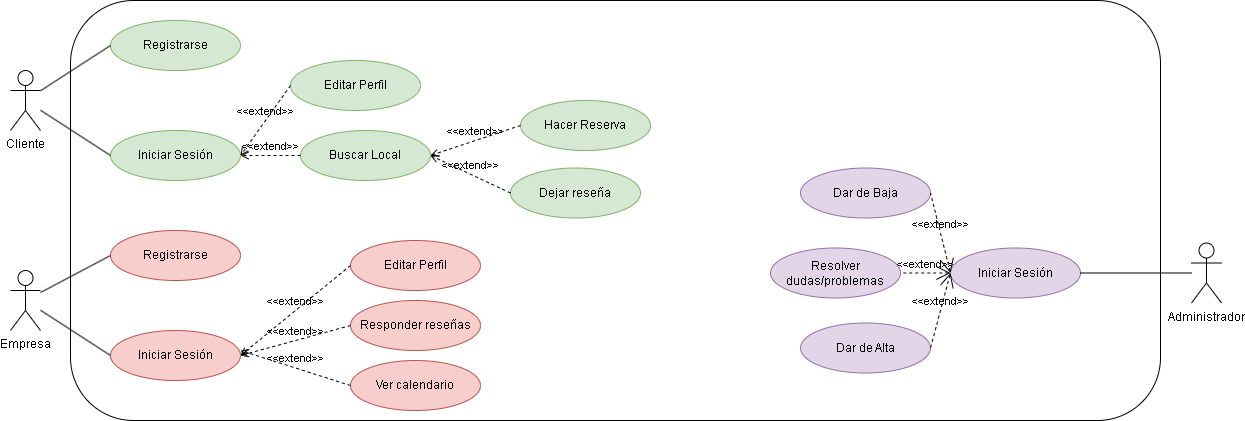

The diagram above was exported from draw.io. Its source (the exported page's mxGraphModel, read from the mxfile embedded in the PNG):
<mxGraphModel dx="1398" dy="732" grid="1" gridSize="10" guides="1" tooltips="1" connect="1" arrows="1" fold="1" page="1" pageScale="1" pageWidth="827" pageHeight="1169" math="0" shadow="0">
  <root>
    <mxCell id="0" />
    <mxCell id="1" parent="0" />
    <mxCell id="pXXJ-yyLuB3R1oxsnLNE-1" value="Cliente&lt;br&gt;" style="shape=umlActor;verticalLabelPosition=bottom;verticalAlign=top;html=1;outlineConnect=0;" parent="1" vertex="1">
      <mxGeometry x="30" y="260" width="30" height="60" as="geometry" />
    </mxCell>
    <mxCell id="pXXJ-yyLuB3R1oxsnLNE-2" value="Administrador" style="shape=umlActor;verticalLabelPosition=bottom;verticalAlign=top;html=1;outlineConnect=0;" parent="1" vertex="1">
      <mxGeometry x="1211" y="432.5" width="30" height="60" as="geometry" />
    </mxCell>
    <mxCell id="pXXJ-yyLuB3R1oxsnLNE-5" value="Empresa" style="shape=umlActor;verticalLabelPosition=bottom;verticalAlign=top;html=1;outlineConnect=0;" parent="1" vertex="1">
      <mxGeometry x="30" y="460" width="30" height="60" as="geometry" />
    </mxCell>
    <mxCell id="pXXJ-yyLuB3R1oxsnLNE-6" value="" style="rounded=1;whiteSpace=wrap;html=1;" parent="1" vertex="1">
      <mxGeometry x="90" y="190" width="1090" height="420" as="geometry" />
    </mxCell>
    <mxCell id="pXXJ-yyLuB3R1oxsnLNE-11" value="Registrarse" style="ellipse;whiteSpace=wrap;html=1;fillColor=#d5e8d4;strokeColor=#82b366;" parent="1" vertex="1">
      <mxGeometry x="130" y="210" width="130" height="50" as="geometry" />
    </mxCell>
    <mxCell id="pXXJ-yyLuB3R1oxsnLNE-12" value="Iniciar Sesión" style="ellipse;whiteSpace=wrap;html=1;fillColor=#d5e8d4;strokeColor=#82b366;" parent="1" vertex="1">
      <mxGeometry x="130" y="320" width="130" height="50" as="geometry" />
    </mxCell>
    <mxCell id="pXXJ-yyLuB3R1oxsnLNE-13" value="" style="endArrow=none;html=1;rounded=0;entryX=0;entryY=0.5;entryDx=0;entryDy=0;" parent="1" source="pXXJ-yyLuB3R1oxsnLNE-1" target="pXXJ-yyLuB3R1oxsnLNE-12" edge="1">
      <mxGeometry width="50" height="50" relative="1" as="geometry">
        <mxPoint x="310" y="400" as="sourcePoint" />
        <mxPoint x="360" y="350" as="targetPoint" />
      </mxGeometry>
    </mxCell>
    <mxCell id="pXXJ-yyLuB3R1oxsnLNE-14" value="" style="endArrow=none;html=1;rounded=0;entryX=0;entryY=0.5;entryDx=0;entryDy=0;" parent="1" source="pXXJ-yyLuB3R1oxsnLNE-1" target="pXXJ-yyLuB3R1oxsnLNE-11" edge="1">
      <mxGeometry width="50" height="50" relative="1" as="geometry">
        <mxPoint x="280" y="360" as="sourcePoint" />
        <mxPoint x="330" y="310" as="targetPoint" />
      </mxGeometry>
    </mxCell>
    <mxCell id="pXXJ-yyLuB3R1oxsnLNE-15" value="Editar Perfil" style="ellipse;whiteSpace=wrap;html=1;fillColor=#d5e8d4;strokeColor=#82b366;" parent="1" vertex="1">
      <mxGeometry x="310" y="250" width="130" height="50" as="geometry" />
    </mxCell>
    <mxCell id="pXXJ-yyLuB3R1oxsnLNE-16" value="Buscar Local" style="ellipse;whiteSpace=wrap;html=1;fillColor=#d5e8d4;strokeColor=#82b366;" parent="1" vertex="1">
      <mxGeometry x="320" y="320" width="130" height="50" as="geometry" />
    </mxCell>
    <mxCell id="pXXJ-yyLuB3R1oxsnLNE-23" value="&amp;lt;&amp;lt;extend&amp;gt;&amp;gt;" style="html=1;verticalAlign=bottom;labelBackgroundColor=none;endArrow=open;endFill=0;dashed=1;rounded=0;exitX=0;exitY=0.5;exitDx=0;exitDy=0;entryX=1;entryY=0.5;entryDx=0;entryDy=0;" parent="1" source="pXXJ-yyLuB3R1oxsnLNE-15" target="pXXJ-yyLuB3R1oxsnLNE-12" edge="1">
      <mxGeometry width="160" relative="1" as="geometry">
        <mxPoint x="330" y="340" as="sourcePoint" />
        <mxPoint x="490" y="340" as="targetPoint" />
      </mxGeometry>
    </mxCell>
    <mxCell id="pXXJ-yyLuB3R1oxsnLNE-24" value="&amp;lt;&amp;lt;extend&amp;gt;&amp;gt;" style="html=1;verticalAlign=bottom;labelBackgroundColor=none;endArrow=open;endFill=0;dashed=1;rounded=0;exitX=0;exitY=0.5;exitDx=0;exitDy=0;" parent="1" source="pXXJ-yyLuB3R1oxsnLNE-16" edge="1">
      <mxGeometry width="160" relative="1" as="geometry">
        <mxPoint x="270" y="330" as="sourcePoint" />
        <mxPoint x="260" y="345" as="targetPoint" />
      </mxGeometry>
    </mxCell>
    <mxCell id="pXXJ-yyLuB3R1oxsnLNE-25" value="Hacer Reserva" style="ellipse;whiteSpace=wrap;html=1;fillColor=#d5e8d4;strokeColor=#82b366;" parent="1" vertex="1">
      <mxGeometry x="540" y="290" width="130" height="50" as="geometry" />
    </mxCell>
    <mxCell id="pXXJ-yyLuB3R1oxsnLNE-26" value="Dejar reseña" style="ellipse;whiteSpace=wrap;html=1;fillColor=#d5e8d4;strokeColor=#82b366;" parent="1" vertex="1">
      <mxGeometry x="530" y="357.5" width="130" height="50" as="geometry" />
    </mxCell>
    <mxCell id="pXXJ-yyLuB3R1oxsnLNE-27" value="&amp;lt;&amp;lt;extend&amp;gt;&amp;gt;" style="html=1;verticalAlign=bottom;labelBackgroundColor=none;endArrow=open;endFill=0;dashed=1;rounded=0;exitX=0;exitY=0.5;exitDx=0;exitDy=0;entryX=1;entryY=0.5;entryDx=0;entryDy=0;" parent="1" source="pXXJ-yyLuB3R1oxsnLNE-26" target="pXXJ-yyLuB3R1oxsnLNE-16" edge="1">
      <mxGeometry width="160" relative="1" as="geometry">
        <mxPoint x="280" y="360" as="sourcePoint" />
        <mxPoint x="440" y="360" as="targetPoint" />
      </mxGeometry>
    </mxCell>
    <mxCell id="pXXJ-yyLuB3R1oxsnLNE-28" value="&amp;lt;&amp;lt;extend&amp;gt;&amp;gt;" style="html=1;verticalAlign=bottom;labelBackgroundColor=none;endArrow=open;endFill=0;dashed=1;rounded=0;exitX=0;exitY=0.5;exitDx=0;exitDy=0;entryX=1;entryY=0.5;entryDx=0;entryDy=0;" parent="1" source="pXXJ-yyLuB3R1oxsnLNE-25" target="pXXJ-yyLuB3R1oxsnLNE-16" edge="1">
      <mxGeometry width="160" relative="1" as="geometry">
        <mxPoint x="320" y="350" as="sourcePoint" />
        <mxPoint x="480" y="350" as="targetPoint" />
      </mxGeometry>
    </mxCell>
    <mxCell id="pXXJ-yyLuB3R1oxsnLNE-29" value="Registrarse" style="ellipse;whiteSpace=wrap;html=1;fillColor=#f8cecc;strokeColor=#b85450;" parent="1" vertex="1">
      <mxGeometry x="130" y="420" width="130" height="50" as="geometry" />
    </mxCell>
    <mxCell id="pXXJ-yyLuB3R1oxsnLNE-30" value="Iniciar Sesión" style="ellipse;whiteSpace=wrap;html=1;fillColor=#f8cecc;strokeColor=#b85450;" parent="1" vertex="1">
      <mxGeometry x="130" y="520" width="130" height="50" as="geometry" />
    </mxCell>
    <mxCell id="pXXJ-yyLuB3R1oxsnLNE-31" value="" style="endArrow=none;html=1;rounded=0;entryX=0;entryY=0.5;entryDx=0;entryDy=0;" parent="1" source="pXXJ-yyLuB3R1oxsnLNE-5" target="pXXJ-yyLuB3R1oxsnLNE-29" edge="1">
      <mxGeometry width="50" height="50" relative="1" as="geometry">
        <mxPoint x="390" y="360" as="sourcePoint" />
        <mxPoint x="440" y="310" as="targetPoint" />
      </mxGeometry>
    </mxCell>
    <mxCell id="pXXJ-yyLuB3R1oxsnLNE-32" value="" style="endArrow=none;html=1;rounded=0;entryX=0;entryY=0.5;entryDx=0;entryDy=0;" parent="1" source="pXXJ-yyLuB3R1oxsnLNE-5" target="pXXJ-yyLuB3R1oxsnLNE-30" edge="1">
      <mxGeometry width="50" height="50" relative="1" as="geometry">
        <mxPoint x="390" y="360" as="sourcePoint" />
        <mxPoint x="440" y="310" as="targetPoint" />
      </mxGeometry>
    </mxCell>
    <mxCell id="pXXJ-yyLuB3R1oxsnLNE-33" value="Editar Perfil" style="ellipse;whiteSpace=wrap;html=1;fillColor=#f8cecc;strokeColor=#b85450;" parent="1" vertex="1">
      <mxGeometry x="370" y="430" width="130" height="50" as="geometry" />
    </mxCell>
    <mxCell id="pXXJ-yyLuB3R1oxsnLNE-34" value="Responder reseñas" style="ellipse;whiteSpace=wrap;html=1;fillColor=#f8cecc;strokeColor=#b85450;" parent="1" vertex="1">
      <mxGeometry x="370" y="490" width="130" height="50" as="geometry" />
    </mxCell>
    <mxCell id="pXXJ-yyLuB3R1oxsnLNE-35" value="Ver calendario" style="ellipse;whiteSpace=wrap;html=1;fillColor=#f8cecc;strokeColor=#b85450;" parent="1" vertex="1">
      <mxGeometry x="370" y="550" width="130" height="50" as="geometry" />
    </mxCell>
    <mxCell id="pXXJ-yyLuB3R1oxsnLNE-37" value="&amp;lt;&amp;lt;extend&amp;gt;&amp;gt;" style="html=1;verticalAlign=bottom;labelBackgroundColor=none;endArrow=open;endFill=0;dashed=1;rounded=0;entryX=1;entryY=0.5;entryDx=0;entryDy=0;exitX=0;exitY=0.5;exitDx=0;exitDy=0;" parent="1" source="pXXJ-yyLuB3R1oxsnLNE-33" target="pXXJ-yyLuB3R1oxsnLNE-30" edge="1">
      <mxGeometry width="160" relative="1" as="geometry">
        <mxPoint x="330" y="340" as="sourcePoint" />
        <mxPoint x="490" y="340" as="targetPoint" />
      </mxGeometry>
    </mxCell>
    <mxCell id="pXXJ-yyLuB3R1oxsnLNE-38" value="&amp;lt;&amp;lt;extend&amp;gt;&amp;gt;" style="html=1;verticalAlign=bottom;labelBackgroundColor=none;endArrow=open;endFill=0;dashed=1;rounded=0;entryX=1;entryY=0.5;entryDx=0;entryDy=0;exitX=0;exitY=0.5;exitDx=0;exitDy=0;" parent="1" source="pXXJ-yyLuB3R1oxsnLNE-34" target="pXXJ-yyLuB3R1oxsnLNE-30" edge="1">
      <mxGeometry width="160" relative="1" as="geometry">
        <mxPoint x="330" y="340" as="sourcePoint" />
        <mxPoint x="490" y="340" as="targetPoint" />
      </mxGeometry>
    </mxCell>
    <mxCell id="pXXJ-yyLuB3R1oxsnLNE-39" value="&amp;lt;&amp;lt;extend&amp;gt;&amp;gt;" style="html=1;verticalAlign=bottom;labelBackgroundColor=none;endArrow=open;endFill=0;dashed=1;rounded=0;exitX=0;exitY=0.5;exitDx=0;exitDy=0;" parent="1" source="pXXJ-yyLuB3R1oxsnLNE-35" edge="1">
      <mxGeometry width="160" relative="1" as="geometry">
        <mxPoint x="330" y="340" as="sourcePoint" />
        <mxPoint x="260" y="540" as="targetPoint" />
      </mxGeometry>
    </mxCell>
    <mxCell id="pXXJ-yyLuB3R1oxsnLNE-40" value="Dar de Baja" style="ellipse;whiteSpace=wrap;html=1;fillColor=#e1d5e7;strokeColor=#9673a6;" parent="1" vertex="1">
      <mxGeometry x="820" y="357.5" width="130" height="50" as="geometry" />
    </mxCell>
    <mxCell id="pXXJ-yyLuB3R1oxsnLNE-41" value="Dar de Alta" style="ellipse;whiteSpace=wrap;html=1;fillColor=#e1d5e7;strokeColor=#9673a6;" parent="1" vertex="1">
      <mxGeometry x="820" y="512.5" width="130" height="50" as="geometry" />
    </mxCell>
    <mxCell id="pXXJ-yyLuB3R1oxsnLNE-42" value="Resolver dudas/problemas" style="ellipse;whiteSpace=wrap;html=1;fillColor=#e1d5e7;strokeColor=#9673a6;" parent="1" vertex="1">
      <mxGeometry x="790" y="437.5" width="130" height="50" as="geometry" />
    </mxCell>
    <mxCell id="zAxJBFOn5vCK-ZsCzKC5-1" value="Iniciar Sesión" style="ellipse;whiteSpace=wrap;html=1;fillColor=#e1d5e7;strokeColor=#9673a6;" vertex="1" parent="1">
      <mxGeometry x="970" y="437.5" width="130" height="50" as="geometry" />
    </mxCell>
    <mxCell id="zAxJBFOn5vCK-ZsCzKC5-2" value="" style="endArrow=none;html=1;rounded=0;entryX=1;entryY=0.5;entryDx=0;entryDy=0;" edge="1" parent="1" source="pXXJ-yyLuB3R1oxsnLNE-2" target="zAxJBFOn5vCK-ZsCzKC5-1">
      <mxGeometry width="50" height="50" relative="1" as="geometry">
        <mxPoint x="890" y="401" as="sourcePoint" />
        <mxPoint x="960" y="455" as="targetPoint" />
        <Array as="points" />
      </mxGeometry>
    </mxCell>
    <mxCell id="zAxJBFOn5vCK-ZsCzKC5-3" value="&amp;lt;&amp;lt;extend&amp;gt;&amp;gt;" style="edgeStyle=none;html=1;startArrow=open;endArrow=none;startSize=12;verticalAlign=bottom;dashed=1;labelBackgroundColor=none;rounded=0;exitX=0;exitY=0.5;exitDx=0;exitDy=0;entryX=1;entryY=0.5;entryDx=0;entryDy=0;" edge="1" parent="1" source="zAxJBFOn5vCK-ZsCzKC5-1" target="pXXJ-yyLuB3R1oxsnLNE-40">
      <mxGeometry width="160" relative="1" as="geometry">
        <mxPoint x="1000" y="412.5" as="sourcePoint" />
        <mxPoint x="1160" y="412.5" as="targetPoint" />
      </mxGeometry>
    </mxCell>
    <mxCell id="zAxJBFOn5vCK-ZsCzKC5-4" value="&amp;lt;&amp;lt;extend&amp;gt;&amp;gt;" style="edgeStyle=none;html=1;startArrow=open;endArrow=none;startSize=12;verticalAlign=bottom;dashed=1;labelBackgroundColor=none;rounded=0;entryX=1;entryY=0.5;entryDx=0;entryDy=0;" edge="1" parent="1" target="pXXJ-yyLuB3R1oxsnLNE-42">
      <mxGeometry width="160" relative="1" as="geometry">
        <mxPoint x="970" y="462.5" as="sourcePoint" />
        <mxPoint x="1160" y="412.5" as="targetPoint" />
      </mxGeometry>
    </mxCell>
    <mxCell id="zAxJBFOn5vCK-ZsCzKC5-5" value="&amp;lt;&amp;lt;extend&amp;gt;&amp;gt;" style="edgeStyle=none;html=1;startArrow=open;endArrow=none;startSize=12;verticalAlign=bottom;dashed=1;labelBackgroundColor=none;rounded=0;entryX=1;entryY=0.5;entryDx=0;entryDy=0;" edge="1" parent="1" target="pXXJ-yyLuB3R1oxsnLNE-41">
      <mxGeometry width="160" relative="1" as="geometry">
        <mxPoint x="970" y="462.5" as="sourcePoint" />
        <mxPoint x="1130" y="542.5" as="targetPoint" />
      </mxGeometry>
    </mxCell>
  </root>
</mxGraphModel>